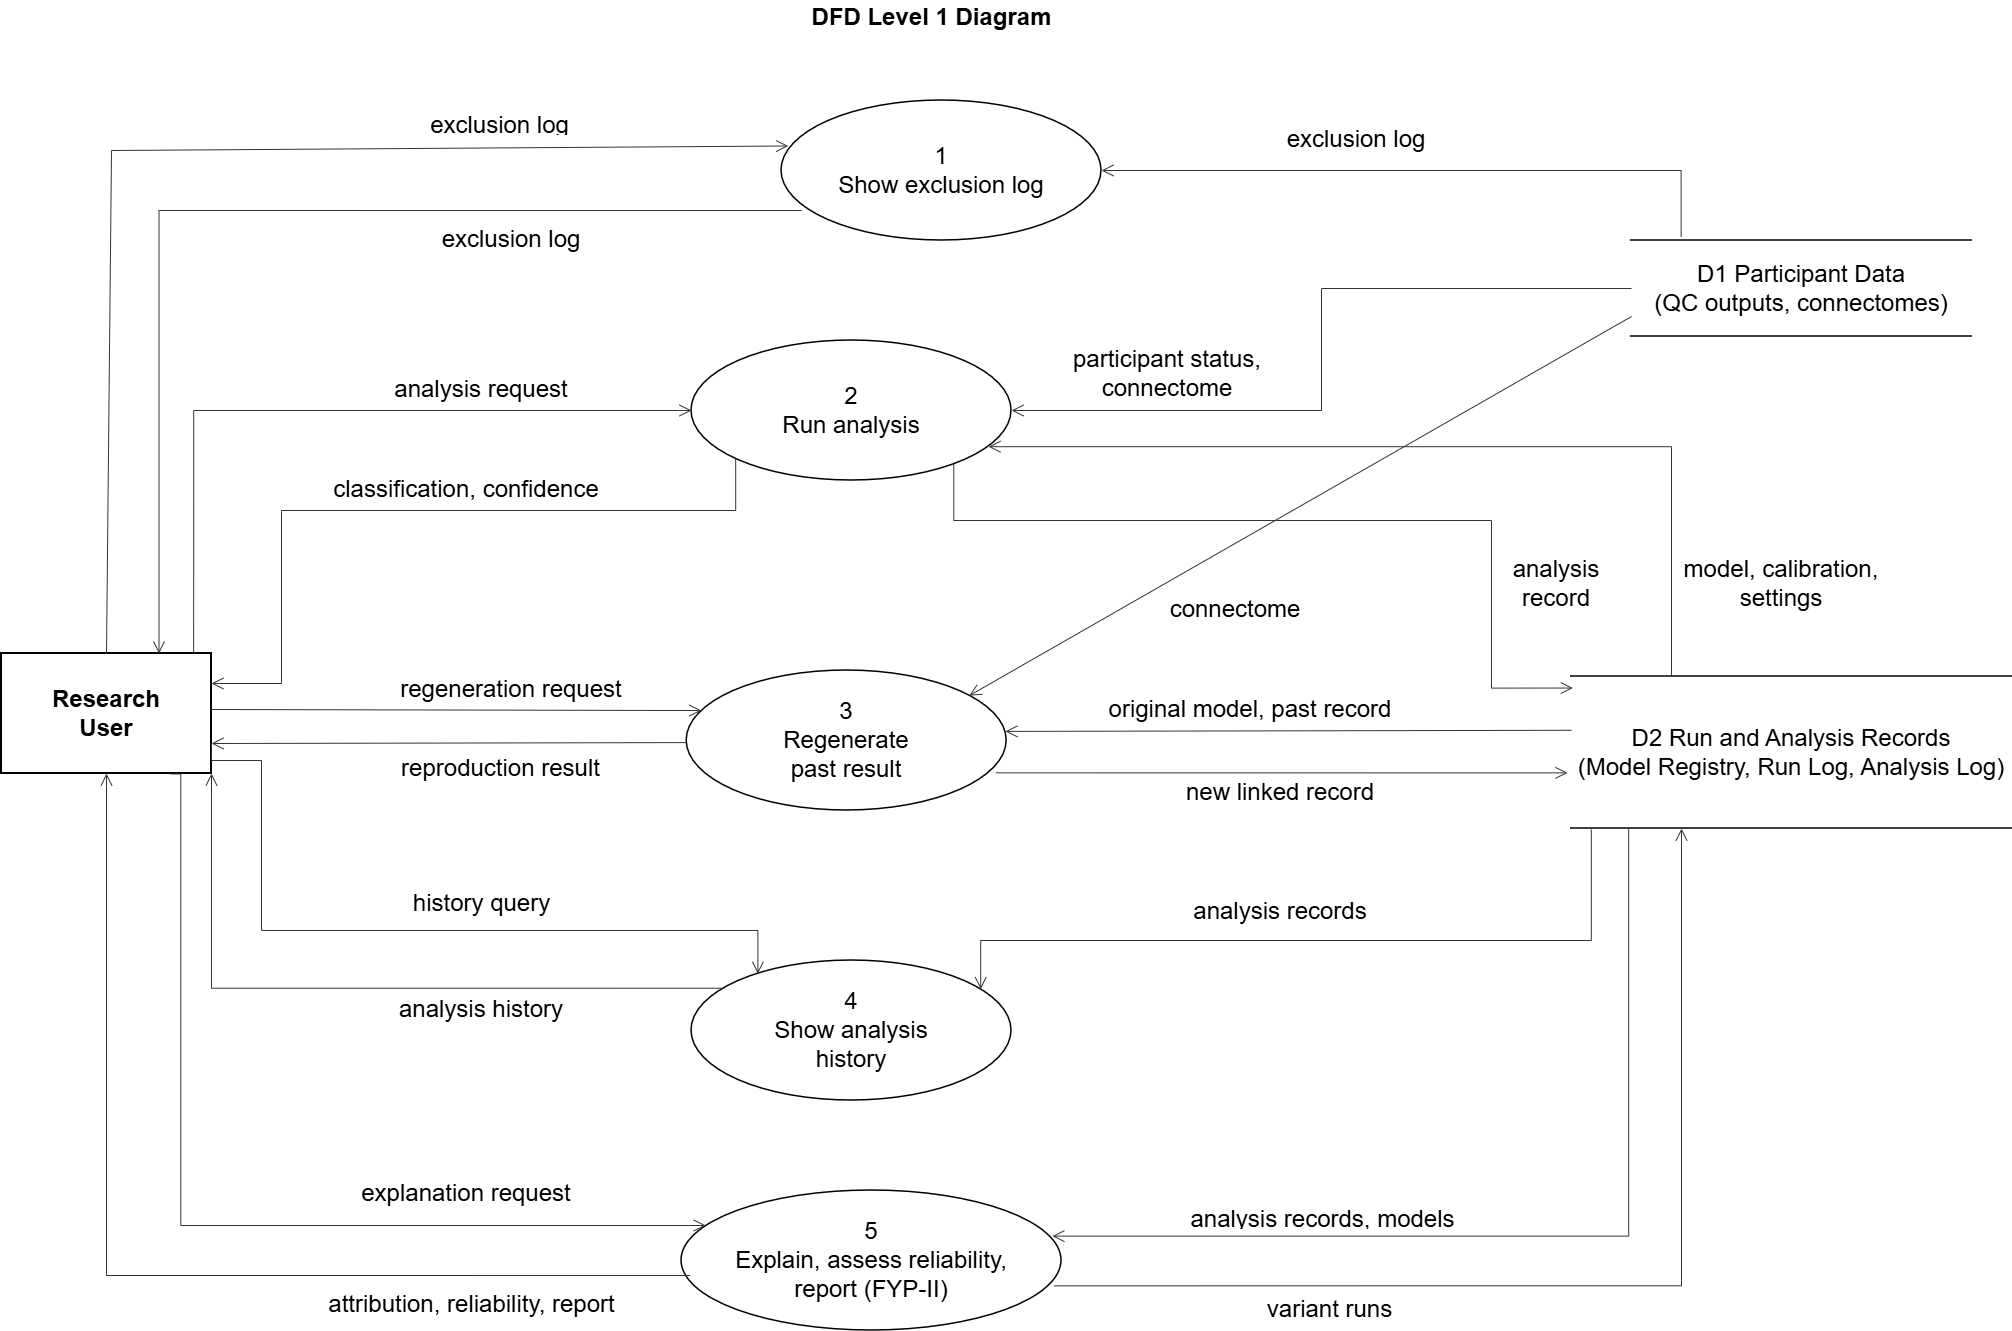

The diagram above was exported from draw.io. Its source (the exported page's mxGraphModel, read from the mxfile embedded in the PNG):
<mxGraphModel dx="2983" dy="1369" grid="1" gridSize="10" guides="1" tooltips="1" connect="1" arrows="1" fold="1" page="1" pageScale="1" pageWidth="2200" pageHeight="1500" math="0" shadow="0">
  <root>
    <mxCell id="0" />
    <mxCell id="1" parent="0" />
    <mxCell id="U" parent="1" style="html=1;whiteSpace=wrap;fontSize=24;fillColor=#ffffff;strokeColor=#000000;strokeWidth=2;rounded=0;align=center;verticalAlign=middle;" value="&lt;b&gt;Research&lt;/b&gt;&lt;br&gt;&lt;b&gt;User&lt;/b&gt;" vertex="1">
      <mxGeometry height="120" width="210" x="30" y="683" as="geometry" />
    </mxCell>
    <mxCell id="P1" parent="1" style="html=1;whiteSpace=wrap;fontSize=24;fillColor=#ffffff;strokeColor=#000000;strokeWidth=1.5;ellipse;perimeter=ellipsePerimeter;" value="1&lt;br&gt;Show exclusion log" vertex="1">
      <mxGeometry height="140" width="320" x="810" y="130" as="geometry" />
    </mxCell>
    <mxCell id="P2" parent="1" style="html=1;whiteSpace=wrap;fontSize=24;fillColor=#ffffff;strokeColor=#000000;strokeWidth=1.5;ellipse;perimeter=ellipsePerimeter;" value="2&lt;br&gt;Run analysis" vertex="1">
      <mxGeometry height="140" width="320" x="720" y="370" as="geometry" />
    </mxCell>
    <mxCell id="P3" parent="1" style="html=1;whiteSpace=wrap;fontSize=24;fillColor=#ffffff;strokeColor=#000000;strokeWidth=1.5;ellipse;perimeter=ellipsePerimeter;" value="3&lt;br&gt;Regenerate&lt;br&gt;past result" vertex="1">
      <mxGeometry height="140" width="320" x="715.17" y="700" as="geometry" />
    </mxCell>
    <mxCell id="P4" parent="1" style="html=1;whiteSpace=wrap;fontSize=24;fillColor=#ffffff;strokeColor=#000000;strokeWidth=1.5;ellipse;perimeter=ellipsePerimeter;" value="4&lt;br&gt;Show analysis&lt;br&gt;history" vertex="1">
      <mxGeometry height="140" width="320" x="720" y="990" as="geometry" />
    </mxCell>
    <mxCell id="P5" parent="1" style="html=1;whiteSpace=wrap;fontSize=24;fillColor=#ffffff;strokeColor=#000000;strokeWidth=1.5;ellipse;perimeter=ellipsePerimeter;" value="5&lt;br&gt;Explain, assess reliability,&lt;br&gt;report (FYP-II)" vertex="1">
      <mxGeometry height="140" width="380" x="710" y="1220" as="geometry" />
    </mxCell>
    <mxCell id="D1" parent="1" style="html=1;whiteSpace=wrap;fontSize=24;fillColor=#ffffff;strokeColor=#000000;strokeWidth=1.5;shape=partialRectangle;left=0;right=0;fillColor=#ffffff;" value="D1  Participant Data&lt;br&gt;(QC outputs, connectomes)" vertex="1">
      <mxGeometry height="96" width="340" x="1660" y="270" as="geometry" />
    </mxCell>
    <mxCell id="D2" parent="1" style="html=1;whiteSpace=wrap;fontSize=24;fillColor=#ffffff;strokeColor=#000000;strokeWidth=1.5;shape=partialRectangle;left=0;right=0;fillColor=#ffffff;" value="D2  Run and Analysis Records&lt;br&gt;(Model Registry, Run Log, Analysis Log)" vertex="1">
      <mxGeometry height="152" width="440" x="1600" y="706" as="geometry" />
    </mxCell>
    <mxCell id="a1" edge="1" parent="1" source="U" style="html=1;rounded=0;strokeColor=#333333;strokeWidth=1;endArrow=open;endFill=0;endSize=10;entryX=0.021;entryY=0.325;entryDx=0;entryDy=0;entryPerimeter=0;exitX=0.5;exitY=0;exitDx=0;exitDy=0;fontSize=24;" target="P1" value="">
      <mxGeometry relative="1" x="0.0829" as="geometry">
        <Array as="points">
          <mxPoint x="140" y="180" />
        </Array>
        <mxPoint x="120" y="670" as="sourcePoint" />
        <mxPoint x="776.3" y="183.3" as="targetPoint" />
      </mxGeometry>
    </mxCell>
    <mxCell id="b1" edge="1" parent="1" source="P1" style="html=1;rounded=0;strokeColor=#333333;strokeWidth=1;endArrow=open;endFill=0;endSize=10;exitX=0.063;exitY=0.786;exitDx=0;exitDy=0;entryX=0.75;entryY=0;entryDx=0;entryDy=0;edgeStyle=orthogonalEdgeStyle;exitPerimeter=0;fontSize=24;" target="U" value="">
      <mxGeometry relative="1" x="-0.0588" as="geometry">
        <mxPoint x="807.6" y="192.4" as="sourcePoint" />
        <mxPoint x="250" y="558" as="targetPoint" />
      </mxGeometry>
    </mxCell>
    <mxCell id="a2" edge="1" parent="1" source="U" style="html=1;rounded=0;strokeColor=#333333;strokeWidth=1;endArrow=open;endFill=0;endSize=10;exitX=0.915;exitY=-0.006;exitDx=0;exitDy=0;exitPerimeter=0;entryX=0;entryY=0.5;entryDx=0;entryDy=0;edgeStyle=orthogonalEdgeStyle;fontSize=24;" target="P2" value="">
      <mxGeometry relative="1" x="-0.0029" as="geometry">
        <Array as="points">
          <mxPoint x="222.2" y="440" />
        </Array>
        <mxPoint x="250" y="608" as="sourcePoint" />
        <mxPoint x="733" y="467.7" as="targetPoint" />
      </mxGeometry>
    </mxCell>
    <mxCell id="b2" edge="1" parent="1" source="P2" style="html=1;rounded=0;strokeColor=#333333;strokeWidth=1;endArrow=open;endFill=0;endSize=10;exitX=0.1381;exitY=0.8450;exitDx=0;exitDy=0;exitPerimeter=0;entryX=1;entryY=0.25;entryDx=0;entryDy=0;edgeStyle=orthogonalEdgeStyle;fontSize=24;" target="U" value="">
      <mxGeometry relative="1" x="0.0148" as="geometry">
        <Array as="points">
          <mxPoint x="764.2" y="540" />
          <mxPoint x="310" y="540" />
          <mxPoint x="310" y="713" />
        </Array>
        <mxPoint x="764.2" y="488.3" as="sourcePoint" />
        <mxPoint x="250" y="636" as="targetPoint" />
      </mxGeometry>
    </mxCell>
    <mxCell id="a3" edge="1" parent="1" source="U" style="html=1;rounded=0;strokeColor=#333333;strokeWidth=1;endArrow=open;endFill=0;endSize=10;exitX=1.0000;exitY=0.4667;exitDx=0;exitDy=0;exitPerimeter=0;entryX=0.046;entryY=0.286;entryDx=0;entryDy=0;entryPerimeter=0;fontSize=24;" target="P3" value="">
      <mxGeometry relative="1" as="geometry">
        <mxPoint x="250" y="686" as="sourcePoint" />
        <mxPoint x="731.9" y="723.5" as="targetPoint" />
      </mxGeometry>
    </mxCell>
    <mxCell id="b3" edge="1" parent="1" source="P3" style="html=1;rounded=0;strokeColor=#333333;strokeWidth=1;endArrow=open;endFill=0;endSize=10;exitX=0.0003;exitY=0.5150;exitDx=0;exitDy=0;exitPerimeter=0;entryX=1;entryY=0.75;entryDx=0;entryDy=0;fontSize=24;" target="U" value="">
      <mxGeometry relative="1" as="geometry">
        <mxPoint x="720.1" y="752.1" as="sourcePoint" />
        <mxPoint x="250" y="714" as="targetPoint" />
      </mxGeometry>
    </mxCell>
    <mxCell id="a4" edge="1" parent="1" source="U" style="html=1;rounded=0;strokeColor=#333333;strokeWidth=1;endArrow=open;endFill=0;endSize=10;exitX=1;exitY=0.75;exitDx=0;exitDy=0;entryX=0.2075;entryY=0.0943;entryDx=0;entryDy=0;entryPerimeter=0;edgeStyle=orthogonalEdgeStyle;fontSize=24;" target="P4" value="">
      <mxGeometry relative="1" x="-0.0147" as="geometry">
        <Array as="points">
          <mxPoint x="240" y="790" />
          <mxPoint x="290" y="790" />
          <mxPoint x="290" y="960" />
          <mxPoint x="786.4" y="960" />
        </Array>
        <mxPoint x="250" y="764" as="sourcePoint" />
        <mxPoint x="786.4" y="1003.2" as="targetPoint" />
      </mxGeometry>
    </mxCell>
    <mxCell id="b4" edge="1" parent="1" source="P4" style="html=1;rounded=0;strokeColor=#333333;strokeWidth=1;endArrow=open;endFill=0;endSize=10;exitX=0.1016;exitY=0.1979;exitDx=0;exitDy=0;exitPerimeter=0;entryX=1;entryY=1;entryDx=0;entryDy=0;edgeStyle=orthogonalEdgeStyle;fontSize=24;" target="U" value="">
      <mxGeometry relative="1" x="0.0451" as="geometry">
        <Array as="points">
          <mxPoint x="240" y="1017.7" />
        </Array>
        <mxPoint x="752.5" y="1017.7" as="sourcePoint" />
        <mxPoint x="250" y="792" as="targetPoint" />
      </mxGeometry>
    </mxCell>
    <mxCell id="a5" edge="1" parent="1" source="U" style="html=1;rounded=0;strokeColor=#333333;strokeWidth=1;endArrow=open;endFill=0;endSize=10;exitX=0.806;exitY=1.004;exitDx=0;exitDy=0;exitPerimeter=0;edgeStyle=orthogonalEdgeStyle;entryX=0.064;entryY=0.25;entryDx=0;entryDy=0;entryPerimeter=0;fontSize=24;" target="P5" value="">
      <mxGeometry relative="1" x="-0.0776" as="geometry">
        <Array as="points">
          <mxPoint x="209.3" y="1255" />
        </Array>
        <mxPoint x="250" y="842" as="sourcePoint" />
        <mxPoint x="817.3" y="1303.9" as="targetPoint" />
      </mxGeometry>
    </mxCell>
    <mxCell id="b5" edge="1" parent="1" source="P5" style="html=1;rounded=0;strokeColor=#333333;strokeWidth=1;endArrow=open;endFill=0;endSize=10;exitX=0.023;exitY=0.607;exitDx=0;exitDy=0;exitPerimeter=0;entryX=0.5;entryY=1;entryDx=0;entryDy=0;edgeStyle=orthogonalEdgeStyle;fontSize=24;" target="U" value="">
      <mxGeometry relative="1" x="-0.0413" as="geometry">
        <mxPoint x="787" y="1309" as="sourcePoint" />
        <mxPoint x="250" y="870" as="targetPoint" />
      </mxGeometry>
    </mxCell>
    <mxCell id="f1" edge="1" parent="1" source="D1" style="html=1;rounded=0;strokeColor=#333333;strokeWidth=1;endArrow=open;endFill=0;endSize=10;exitX=0.146;exitY=-0.039;exitDx=0;exitDy=0;exitPerimeter=0;entryX=1;entryY=0.5;entryDx=0;entryDy=0;edgeStyle=orthogonalEdgeStyle;fontSize=24;" target="P1" value="">
      <mxGeometry relative="1" x="0.0266" as="geometry">
        <Array as="points">
          <mxPoint x="1709.6" y="200" />
        </Array>
        <mxPoint x="1650" y="412" as="sourcePoint" />
        <mxPoint x="1002.7" y="174.9" as="targetPoint" />
      </mxGeometry>
    </mxCell>
    <mxCell id="f2" edge="1" parent="1" source="D1" style="html=1;rounded=0;strokeColor=#333333;strokeWidth=1;endArrow=open;endFill=0;endSize=10;exitX=0.0000;exitY=0.5000;exitDx=0;exitDy=0;exitPerimeter=0;entryX=1.0000;entryY=0.5000;entryDx=0;entryDy=0;entryPerimeter=0;edgeStyle=orthogonalEdgeStyle;fontSize=24;" target="P2" value="">
      <mxGeometry relative="1" as="geometry">
        <mxPoint x="1650" y="440" as="sourcePoint" />
        <mxPoint x="1040" y="440" as="targetPoint" />
      </mxGeometry>
    </mxCell>
    <mxCell id="f3" edge="1" parent="1" source="D1" style="html=1;rounded=0;strokeColor=#333333;strokeWidth=1;endArrow=open;endFill=0;endSize=10;exitX=0.0000;exitY=0.7917;exitDx=0;exitDy=0;exitPerimeter=0;entryX=0.8834;entryY=0.1793;entryDx=0;entryDy=0;entryPerimeter=0;fontSize=24;" target="P3" value="">
      <mxGeometry relative="1" as="geometry">
        <mxPoint x="1650" y="468" as="sourcePoint" />
        <mxPoint x="1002.7" y="705.1" as="targetPoint" />
      </mxGeometry>
    </mxCell>
    <mxCell id="g2" edge="1" parent="1" source="D2" style="html=1;rounded=0;strokeColor=#333333;strokeWidth=1;endArrow=open;endFill=0;endSize=10;entryX=0.9281;entryY=0.7586;entryDx=0;entryDy=0;entryPerimeter=0;edgeStyle=orthogonalEdgeStyle;fontSize=24;" target="P2" value="">
      <mxGeometry relative="1" as="geometry">
        <Array as="points">
          <mxPoint x="1700" y="476.2" />
        </Array>
        <mxPoint x="1600" y="694" as="sourcePoint" />
        <mxPoint x="1017" y="476.2" as="targetPoint" />
      </mxGeometry>
    </mxCell>
    <mxCell id="h2" edge="1" parent="1" source="P2" style="html=1;rounded=0;strokeColor=#333333;strokeWidth=1;endArrow=open;endFill=0;endSize=10;exitX=0.8197;exitY=0.8843;exitDx=0;exitDy=0;exitPerimeter=0;entryX=0.003;entryY=0.076;entryDx=0;entryDy=0;entryPerimeter=0;edgeStyle=orthogonalEdgeStyle;fontSize=24;" target="D2" value="">
      <mxGeometry relative="1" x="0.0773" as="geometry">
        <Array as="points">
          <mxPoint x="982.3" y="550" />
          <mxPoint x="1520" y="550" />
          <mxPoint x="1520" y="717.6" />
        </Array>
        <mxPoint x="982.3" y="493.8" as="sourcePoint" />
        <mxPoint x="1600" y="728" as="targetPoint" />
      </mxGeometry>
    </mxCell>
    <mxCell id="g3" edge="1" parent="1" source="D2" style="html=1;rounded=0;strokeColor=#333333;strokeWidth=1;endArrow=open;endFill=0;endSize=10;exitX=0.0000;exitY=0.3538;exitDx=0;exitDy=0;exitPerimeter=0;entryX=0.9959;entryY=0.4350;entryDx=0;entryDy=0;entryPerimeter=0;fontSize=24;" target="P3" value="">
      <mxGeometry relative="1" as="geometry">
        <mxPoint x="1600" y="762" as="sourcePoint" />
        <mxPoint x="1038.7" y="740.9" as="targetPoint" />
      </mxGeometry>
    </mxCell>
    <mxCell id="h3" edge="1" parent="1" source="P3" style="html=1;rounded=0;strokeColor=#333333;strokeWidth=1;endArrow=open;endFill=0;endSize=10;exitX=0.966;exitY=0.731;exitDx=0;exitDy=0;exitPerimeter=0;fontSize=24;" value="">
      <mxGeometry relative="1" as="geometry">
        <mxPoint x="1032.2" y="771.6" as="sourcePoint" />
        <mxPoint x="1596.04" y="802.37" as="targetPoint" />
      </mxGeometry>
    </mxCell>
    <mxCell id="g4" edge="1" parent="1" source="D2" style="html=1;rounded=0;strokeColor=#333333;strokeWidth=1;endArrow=open;endFill=0;endSize=10;exitX=0.045;exitY=1.007;exitDx=0;exitDy=0;entryX=0.9038;entryY=0.2050;entryDx=0;entryDy=0;entryPerimeter=0;edgeStyle=orthogonalEdgeStyle;exitPerimeter=0;fontSize=24;" target="P4" value="">
      <mxGeometry relative="1" x="-0.0131" as="geometry">
        <Array as="points">
          <mxPoint x="1620" y="970" />
          <mxPoint x="1009.2" y="970" />
        </Array>
        <mxPoint x="1600" y="830" as="sourcePoint" />
        <mxPoint x="1009.2" y="1018.7" as="targetPoint" />
      </mxGeometry>
    </mxCell>
    <mxCell id="g5" edge="1" parent="1" source="D2" style="html=1;rounded=0;strokeColor=#333333;strokeWidth=1;endArrow=open;endFill=0;endSize=10;edgeStyle=orthogonalEdgeStyle;exitX=0.13;exitY=1.005;exitDx=0;exitDy=0;exitPerimeter=0;entryX=0.976;entryY=0.326;entryDx=0;entryDy=0;entryPerimeter=0;fontSize=24;" target="P5" value="">
      <mxGeometry relative="1" x="-0.0052" as="geometry">
        <Array as="points">
          <mxPoint x="1657.2" y="1265.6" />
        </Array>
        <mxPoint x="1660" y="940" as="sourcePoint" />
        <mxPoint x="1100" y="1330" as="targetPoint" />
      </mxGeometry>
    </mxCell>
    <mxCell id="h5" edge="1" parent="1" source="P5" style="html=1;rounded=0;strokeColor=#333333;strokeWidth=1;endArrow=open;endFill=0;endSize=10;exitX=0.981;exitY=0.681;exitDx=0;exitDy=0;entryX=0.25;entryY=1;entryDx=0;entryDy=0;edgeStyle=orthogonalEdgeStyle;exitPerimeter=0;fontSize=24;" target="D2" value="">
      <mxGeometry relative="1" x="-0.0178" as="geometry">
        <mxPoint x="987.5" y="1312.3" as="sourcePoint" />
        <mxPoint x="1600" y="898" as="targetPoint" />
      </mxGeometry>
    </mxCell>
    <mxCell id="a1_l" parent="1" style="text;html=1;strokeColor=none;align=center;verticalAlign=top;whiteSpace=wrap;overflow=hidden;fontSize=24;spacing=0;spacingTop=0;spacingLeft=0;spacingRight=0;" value="exclusion log request" vertex="1">
      <mxGeometry height="24" width="177.15625" x="440.02" y="136" as="geometry" />
    </mxCell>
    <mxCell id="b1_l" parent="1" style="text;html=1;strokeColor=none;align=center;verticalAlign=top;whiteSpace=wrap;overflow=hidden;fontSize=24;spacing=0;spacingTop=0;spacingLeft=0;spacingRight=0;" value="exclusion log" vertex="1">
      <mxGeometry height="40" width="220.19" x="430" y="250" as="geometry" />
    </mxCell>
    <mxCell id="a2_l" parent="1" style="text;html=1;strokeColor=none;align=center;verticalAlign=top;whiteSpace=wrap;overflow=hidden;fontSize=24;spacing=0;spacingTop=0;spacingLeft=0;spacingRight=0;" value="analysis request" vertex="1">
      <mxGeometry height="40" width="240" x="390" y="400" as="geometry" />
    </mxCell>
    <mxCell id="b2_l" parent="1" style="text;html=1;strokeColor=none;align=center;verticalAlign=top;whiteSpace=wrap;overflow=hidden;fontSize=24;spacing=0;spacingTop=0;spacingLeft=0;spacingRight=0;" value="classification, confidence" vertex="1">
      <mxGeometry height="40" width="330.04" x="329.96" y="500" as="geometry" />
    </mxCell>
    <mxCell id="a3_l" parent="1" style="text;html=1;strokeColor=none;align=center;verticalAlign=top;whiteSpace=wrap;overflow=hidden;fontSize=24;spacing=0;spacingTop=0;spacingLeft=0;spacingRight=0;" value="regeneration request" vertex="1">
      <mxGeometry height="40" width="269.98" x="405.11" y="700" as="geometry" />
    </mxCell>
    <mxCell id="b3_l" parent="1" style="text;html=1;strokeColor=none;align=center;verticalAlign=top;whiteSpace=wrap;overflow=hidden;fontSize=24;spacing=0;spacingTop=0;spacingLeft=0;spacingRight=0;" value="reproduction result" vertex="1">
      <mxGeometry height="40" width="261" x="399" y="779" as="geometry" />
    </mxCell>
    <mxCell id="a4_l" parent="1" style="text;html=1;strokeColor=none;align=center;verticalAlign=top;whiteSpace=wrap;overflow=hidden;fontSize=24;spacing=0;spacingTop=0;spacingLeft=0;spacingRight=0;" value="history query" vertex="1">
      <mxGeometry height="40" width="261" x="379.5" y="914" as="geometry" />
    </mxCell>
    <mxCell id="b4_l" parent="1" style="text;html=1;strokeColor=none;align=center;verticalAlign=top;whiteSpace=wrap;overflow=hidden;fontSize=24;spacing=0;spacingTop=0;spacingLeft=0;spacingRight=0;" value="analysis history" vertex="1">
      <mxGeometry height="40" width="240" x="390" y="1020" as="geometry" />
    </mxCell>
    <mxCell id="a5_l" parent="1" style="text;html=1;strokeColor=none;align=center;verticalAlign=top;whiteSpace=wrap;overflow=hidden;fontSize=24;spacing=0;spacingTop=0;spacingLeft=0;spacingRight=0;" value="explanation request" vertex="1">
      <mxGeometry height="40" width="300" x="344.98" y="1204" as="geometry" />
    </mxCell>
    <mxCell id="b5_l" parent="1" style="text;html=1;strokeColor=none;align=center;verticalAlign=top;whiteSpace=wrap;overflow=hidden;fontSize=24;spacing=0;spacingTop=0;spacingLeft=0;spacingRight=0;" value="attribution, reliability, report" vertex="1">
      <mxGeometry height="33.6" width="350.5" x="324.59" y="1315.2" as="geometry" />
    </mxCell>
    <mxCell id="f1_l" parent="1" style="text;html=1;strokeColor=none;align=center;verticalAlign=top;whiteSpace=wrap;overflow=hidden;fontSize=24;spacing=0;spacingTop=0;spacingLeft=0;spacingRight=0;" value="exclusion log" vertex="1">
      <mxGeometry height="40" width="198" x="1286.09" y="150" as="geometry" />
    </mxCell>
    <mxCell id="f2_l" parent="1" style="text;html=1;strokeColor=none;align=center;verticalAlign=top;whiteSpace=wrap;overflow=hidden;fontSize=24;spacing=0;spacingTop=0;spacingLeft=0;spacingRight=0;" value="participant status, connectome" vertex="1">
      <mxGeometry height="64" width="252.2" x="1070" y="370" as="geometry" />
    </mxCell>
    <mxCell id="f3_l" parent="1" style="text;html=1;strokeColor=none;align=center;verticalAlign=top;whiteSpace=wrap;overflow=hidden;fontSize=24;spacing=0;spacingTop=0;spacingLeft=0;spacingRight=0;" value="connectome" vertex="1">
      <mxGeometry height="40" width="168.1" x="1180" y="620" as="geometry" />
    </mxCell>
    <mxCell id="g2_l" parent="1" style="text;html=1;strokeColor=none;align=center;verticalAlign=top;whiteSpace=wrap;overflow=hidden;fontSize=24;spacing=0;spacingTop=0;spacingLeft=0;spacingRight=0;" value="model, calibration, settings" vertex="1">
      <mxGeometry height="70" width="240" x="1690" y="580" as="geometry" />
    </mxCell>
    <mxCell id="h2_l" parent="1" style="text;html=1;strokeColor=none;align=center;verticalAlign=top;whiteSpace=wrap;overflow=hidden;fontSize=24;spacing=0;spacingTop=0;spacingLeft=0;spacingRight=0;" value="analysis record" vertex="1">
      <mxGeometry height="70" width="130" x="1520" y="580" as="geometry" />
    </mxCell>
    <mxCell id="g3_l" parent="1" style="text;html=1;strokeColor=none;align=center;verticalAlign=top;whiteSpace=wrap;overflow=hidden;fontSize=24;spacing=0;spacingTop=0;spacingLeft=0;spacingRight=0;" value="original model, past record" vertex="1">
      <mxGeometry height="40" width="330.04" x="1114.03" y="720" as="geometry" />
    </mxCell>
    <mxCell id="h3_l" parent="1" style="text;html=1;strokeColor=none;align=center;verticalAlign=top;whiteSpace=wrap;overflow=hidden;fontSize=24;spacing=0;spacingTop=0;spacingLeft=0;spacingRight=0;" value="new linked record" vertex="1">
      <mxGeometry height="47" width="220.19" x="1198.97" y="803" as="geometry" />
    </mxCell>
    <mxCell id="g4_l" parent="1" style="text;html=1;strokeColor=none;align=center;verticalAlign=top;whiteSpace=wrap;overflow=hidden;fontSize=24;spacing=0;spacingTop=0;spacingLeft=0;spacingRight=0;" value="analysis records" vertex="1">
      <mxGeometry height="40" width="240" x="1189.07" y="922" as="geometry" />
    </mxCell>
    <mxCell id="g5_l" parent="1" style="text;html=1;strokeColor=none;align=center;verticalAlign=top;whiteSpace=wrap;overflow=hidden;fontSize=24;spacing=0;spacingTop=0;spacingLeft=0;spacingRight=0;" value="analysis records, models" vertex="1">
      <mxGeometry height="24" width="305.02" x="1198.97" y="1230" as="geometry" />
    </mxCell>
    <mxCell id="h5_l" parent="1" style="text;html=1;strokeColor=none;align=center;verticalAlign=top;whiteSpace=wrap;overflow=hidden;fontSize=24;spacing=0;spacingTop=0;spacingLeft=0;spacingRight=0;" value="variant runs" vertex="1">
      <mxGeometry height="24" width="177.16" x="1270" y="1320" as="geometry" />
    </mxCell>
    <UserObject label="DFD Level 1 Diagram" plantUmlId="title_59" plantUmlBaseStyle="text;html=1;fillColor=none;strokeColor=none;fontSize=18;fontStyle=1;fontColor=#000000;align=center;verticalAlign=middle;fontFamily=Arial;" plantUmlBaseValue="Sequence Diagram: Regenerate Past Result (POST /analyses/{analysis_id}/regenerate)" id="p_5ugJupN2BYC8P7crx_-5">
      <mxCell parent="1" style="text;html=1;fillColor=none;strokeColor=none;fontSize=24;fontStyle=1;fontColor=#000000;align=center;verticalAlign=middle;fontFamily=Arial;" vertex="1">
        <mxGeometry height="33.6" width="880.7" x="519.49" y="30" as="geometry" />
      </mxCell>
    </UserObject>
  </root>
</mxGraphModel>